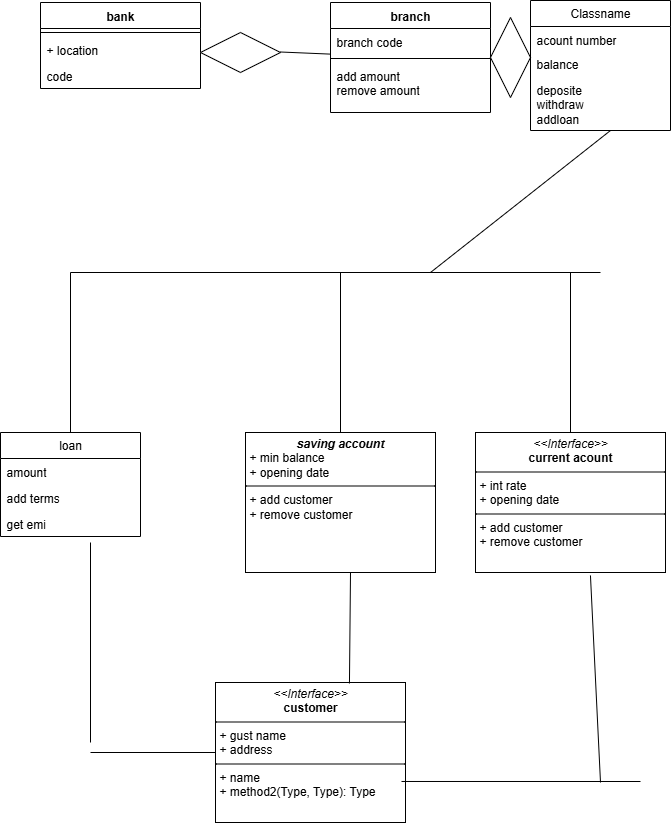

The diagram above was exported from draw.io. Its source (the exported page's mxGraphModel, read from the mxfile embedded in the PNG):
<mxGraphModel dx="1665" dy="829" grid="1" gridSize="10" guides="1" tooltips="1" connect="1" arrows="1" fold="1" page="1" pageScale="1" pageWidth="827" pageHeight="1169" math="0" shadow="0">
  <root>
    <mxCell id="0" />
    <mxCell id="1" parent="0" />
    <mxCell id="EOpm2P2EhCQ91FxfRkSv-10" value="bank" style="swimlane;fontStyle=1;align=center;verticalAlign=top;childLayout=stackLayout;horizontal=1;startSize=26;horizontalStack=0;resizeParent=1;resizeParentMax=0;resizeLast=0;collapsible=1;marginBottom=0;whiteSpace=wrap;html=1;" vertex="1" parent="1">
      <mxGeometry x="70" y="210" width="160" height="86" as="geometry">
        <mxRectangle x="70" y="210" width="100" height="30" as="alternateBounds" />
      </mxGeometry>
    </mxCell>
    <mxCell id="EOpm2P2EhCQ91FxfRkSv-12" value="" style="line;strokeWidth=1;fillColor=none;align=left;verticalAlign=middle;spacingTop=-1;spacingLeft=3;spacingRight=3;rotatable=0;labelPosition=right;points=[];portConstraint=eastwest;strokeColor=inherit;" vertex="1" parent="EOpm2P2EhCQ91FxfRkSv-10">
      <mxGeometry y="26" width="160" height="8" as="geometry" />
    </mxCell>
    <mxCell id="EOpm2P2EhCQ91FxfRkSv-11" value="+ location" style="text;strokeColor=none;fillColor=none;align=left;verticalAlign=top;spacingLeft=4;spacingRight=4;overflow=hidden;rotatable=0;points=[[0,0.5],[1,0.5]];portConstraint=eastwest;whiteSpace=wrap;html=1;" vertex="1" parent="EOpm2P2EhCQ91FxfRkSv-10">
      <mxGeometry y="34" width="160" height="26" as="geometry" />
    </mxCell>
    <mxCell id="EOpm2P2EhCQ91FxfRkSv-13" value="code" style="text;strokeColor=none;fillColor=none;align=left;verticalAlign=top;spacingLeft=4;spacingRight=4;overflow=hidden;rotatable=0;points=[[0,0.5],[1,0.5]];portConstraint=eastwest;whiteSpace=wrap;html=1;" vertex="1" parent="EOpm2P2EhCQ91FxfRkSv-10">
      <mxGeometry y="60" width="160" height="26" as="geometry" />
    </mxCell>
    <mxCell id="EOpm2P2EhCQ91FxfRkSv-15" value="" style="rhombus;whiteSpace=wrap;html=1;" vertex="1" parent="1">
      <mxGeometry x="230" y="240" width="80" height="40" as="geometry" />
    </mxCell>
    <mxCell id="EOpm2P2EhCQ91FxfRkSv-16" value="" style="endArrow=none;html=1;rounded=0;fontSize=12;startSize=8;endSize=8;curved=1;" edge="1" parent="1" target="EOpm2P2EhCQ91FxfRkSv-17">
      <mxGeometry width="50" height="50" relative="1" as="geometry">
        <mxPoint x="310" y="259.5" as="sourcePoint" />
        <mxPoint x="370" y="259.5" as="targetPoint" />
      </mxGeometry>
    </mxCell>
    <mxCell id="EOpm2P2EhCQ91FxfRkSv-17" value="branch" style="swimlane;fontStyle=1;align=center;verticalAlign=top;childLayout=stackLayout;horizontal=1;startSize=26;horizontalStack=0;resizeParent=1;resizeParentMax=0;resizeLast=0;collapsible=1;marginBottom=0;whiteSpace=wrap;html=1;" vertex="1" parent="1">
      <mxGeometry x="360" y="210" width="160" height="110" as="geometry" />
    </mxCell>
    <mxCell id="EOpm2P2EhCQ91FxfRkSv-18" value="branch code&lt;div&gt;&lt;br&gt;&lt;/div&gt;" style="text;strokeColor=none;fillColor=none;align=left;verticalAlign=top;spacingLeft=4;spacingRight=4;overflow=hidden;rotatable=0;points=[[0,0.5],[1,0.5]];portConstraint=eastwest;whiteSpace=wrap;html=1;" vertex="1" parent="EOpm2P2EhCQ91FxfRkSv-17">
      <mxGeometry y="26" width="160" height="26" as="geometry" />
    </mxCell>
    <mxCell id="EOpm2P2EhCQ91FxfRkSv-19" value="" style="line;strokeWidth=1;fillColor=none;align=left;verticalAlign=middle;spacingTop=-1;spacingLeft=3;spacingRight=3;rotatable=0;labelPosition=right;points=[];portConstraint=eastwest;strokeColor=inherit;" vertex="1" parent="EOpm2P2EhCQ91FxfRkSv-17">
      <mxGeometry y="52" width="160" height="8" as="geometry" />
    </mxCell>
    <mxCell id="EOpm2P2EhCQ91FxfRkSv-20" value="add amount&lt;div&gt;remove amount&lt;/div&gt;" style="text;strokeColor=none;fillColor=none;align=left;verticalAlign=top;spacingLeft=4;spacingRight=4;overflow=hidden;rotatable=0;points=[[0,0.5],[1,0.5]];portConstraint=eastwest;whiteSpace=wrap;html=1;" vertex="1" parent="EOpm2P2EhCQ91FxfRkSv-17">
      <mxGeometry y="60" width="160" height="50" as="geometry" />
    </mxCell>
    <mxCell id="EOpm2P2EhCQ91FxfRkSv-22" value="" style="rhombus;whiteSpace=wrap;html=1;" vertex="1" parent="1">
      <mxGeometry x="520" y="225" width="40" height="80" as="geometry" />
    </mxCell>
    <mxCell id="EOpm2P2EhCQ91FxfRkSv-23" value="" style="endArrow=none;html=1;rounded=0;fontSize=12;startSize=8;endSize=8;curved=1;" edge="1" parent="1" target="EOpm2P2EhCQ91FxfRkSv-24">
      <mxGeometry width="50" height="50" relative="1" as="geometry">
        <mxPoint x="560" y="264.5" as="sourcePoint" />
        <mxPoint x="620" y="264.5" as="targetPoint" />
      </mxGeometry>
    </mxCell>
    <mxCell id="EOpm2P2EhCQ91FxfRkSv-24" value="Classname" style="swimlane;fontStyle=0;childLayout=stackLayout;horizontal=1;startSize=26;fillColor=none;horizontalStack=0;resizeParent=1;resizeParentMax=0;resizeLast=0;collapsible=1;marginBottom=0;whiteSpace=wrap;html=1;" vertex="1" parent="1">
      <mxGeometry x="560" y="208" width="140" height="130" as="geometry" />
    </mxCell>
    <mxCell id="EOpm2P2EhCQ91FxfRkSv-25" value="acount number" style="text;strokeColor=none;fillColor=none;align=left;verticalAlign=top;spacingLeft=4;spacingRight=4;overflow=hidden;rotatable=0;points=[[0,0.5],[1,0.5]];portConstraint=eastwest;whiteSpace=wrap;html=1;" vertex="1" parent="EOpm2P2EhCQ91FxfRkSv-24">
      <mxGeometry y="26" width="140" height="24" as="geometry" />
    </mxCell>
    <mxCell id="EOpm2P2EhCQ91FxfRkSv-26" value="balance" style="text;strokeColor=none;fillColor=none;align=left;verticalAlign=top;spacingLeft=4;spacingRight=4;overflow=hidden;rotatable=0;points=[[0,0.5],[1,0.5]];portConstraint=eastwest;whiteSpace=wrap;html=1;" vertex="1" parent="EOpm2P2EhCQ91FxfRkSv-24">
      <mxGeometry y="50" width="140" height="26" as="geometry" />
    </mxCell>
    <mxCell id="EOpm2P2EhCQ91FxfRkSv-27" value="deposite&lt;div&gt;withdraw&lt;/div&gt;&lt;div&gt;addloan&lt;/div&gt;" style="text;strokeColor=none;fillColor=none;align=left;verticalAlign=top;spacingLeft=4;spacingRight=4;overflow=hidden;rotatable=0;points=[[0,0.5],[1,0.5]];portConstraint=eastwest;whiteSpace=wrap;html=1;" vertex="1" parent="EOpm2P2EhCQ91FxfRkSv-24">
      <mxGeometry y="76" width="140" height="54" as="geometry" />
    </mxCell>
    <mxCell id="EOpm2P2EhCQ91FxfRkSv-28" value="" style="endArrow=none;html=1;rounded=0;fontSize=12;startSize=8;endSize=8;curved=1;" edge="1" parent="1">
      <mxGeometry width="50" height="50" relative="1" as="geometry">
        <mxPoint x="460" y="480" as="sourcePoint" />
        <mxPoint x="640" y="338" as="targetPoint" />
      </mxGeometry>
    </mxCell>
    <mxCell id="EOpm2P2EhCQ91FxfRkSv-29" value="" style="endArrow=none;html=1;rounded=0;fontSize=12;startSize=8;endSize=8;curved=1;" edge="1" parent="1">
      <mxGeometry width="50" height="50" relative="1" as="geometry">
        <mxPoint x="100" y="480" as="sourcePoint" />
        <mxPoint x="630" y="480" as="targetPoint" />
      </mxGeometry>
    </mxCell>
    <mxCell id="EOpm2P2EhCQ91FxfRkSv-30" value="" style="endArrow=none;html=1;rounded=0;fontSize=12;startSize=8;endSize=8;curved=1;" edge="1" parent="1" target="EOpm2P2EhCQ91FxfRkSv-31">
      <mxGeometry width="50" height="50" relative="1" as="geometry">
        <mxPoint x="100" y="480" as="sourcePoint" />
        <mxPoint x="100" y="480" as="targetPoint" />
      </mxGeometry>
    </mxCell>
    <mxCell id="EOpm2P2EhCQ91FxfRkSv-31" value="loan" style="swimlane;fontStyle=0;childLayout=stackLayout;horizontal=1;startSize=26;fillColor=none;horizontalStack=0;resizeParent=1;resizeParentMax=0;resizeLast=0;collapsible=1;marginBottom=0;whiteSpace=wrap;html=1;" vertex="1" parent="1">
      <mxGeometry x="30" y="640" width="140" height="104" as="geometry" />
    </mxCell>
    <mxCell id="EOpm2P2EhCQ91FxfRkSv-32" value="amount" style="text;strokeColor=none;fillColor=none;align=left;verticalAlign=top;spacingLeft=4;spacingRight=4;overflow=hidden;rotatable=0;points=[[0,0.5],[1,0.5]];portConstraint=eastwest;whiteSpace=wrap;html=1;" vertex="1" parent="EOpm2P2EhCQ91FxfRkSv-31">
      <mxGeometry y="26" width="140" height="26" as="geometry" />
    </mxCell>
    <mxCell id="EOpm2P2EhCQ91FxfRkSv-33" value="add terms" style="text;strokeColor=none;fillColor=none;align=left;verticalAlign=top;spacingLeft=4;spacingRight=4;overflow=hidden;rotatable=0;points=[[0,0.5],[1,0.5]];portConstraint=eastwest;whiteSpace=wrap;html=1;" vertex="1" parent="EOpm2P2EhCQ91FxfRkSv-31">
      <mxGeometry y="52" width="140" height="26" as="geometry" />
    </mxCell>
    <mxCell id="EOpm2P2EhCQ91FxfRkSv-34" value="get emi" style="text;strokeColor=none;fillColor=none;align=left;verticalAlign=top;spacingLeft=4;spacingRight=4;overflow=hidden;rotatable=0;points=[[0,0.5],[1,0.5]];portConstraint=eastwest;whiteSpace=wrap;html=1;" vertex="1" parent="EOpm2P2EhCQ91FxfRkSv-31">
      <mxGeometry y="78" width="140" height="26" as="geometry" />
    </mxCell>
    <mxCell id="EOpm2P2EhCQ91FxfRkSv-35" value="" style="endArrow=none;html=1;rounded=0;fontSize=12;startSize=8;endSize=8;curved=1;" edge="1" parent="1" target="EOpm2P2EhCQ91FxfRkSv-36">
      <mxGeometry width="50" height="50" relative="1" as="geometry">
        <mxPoint x="370" y="480" as="sourcePoint" />
        <mxPoint x="370" y="480" as="targetPoint" />
      </mxGeometry>
    </mxCell>
    <mxCell id="EOpm2P2EhCQ91FxfRkSv-36" value="&lt;p style=&quot;margin:0px;margin-top:4px;text-align:center;&quot;&gt;&lt;i&gt;&lt;b&gt;saving account&lt;/b&gt;&lt;/i&gt;&lt;br&gt;&lt;/p&gt;&lt;p style=&quot;margin:0px;margin-left:4px;&quot;&gt;+ min balance&lt;br&gt;+ opening date&lt;/p&gt;&lt;hr size=&quot;1&quot; style=&quot;border-style:solid;&quot;&gt;&lt;p style=&quot;margin:0px;margin-left:4px;&quot;&gt;+ add customer&lt;br&gt;+ remove customer&lt;/p&gt;" style="verticalAlign=top;align=left;overflow=fill;html=1;whiteSpace=wrap;" vertex="1" parent="1">
      <mxGeometry x="275" y="640" width="190" height="140" as="geometry" />
    </mxCell>
    <mxCell id="EOpm2P2EhCQ91FxfRkSv-37" value="" style="endArrow=none;html=1;rounded=0;fontSize=12;startSize=8;endSize=8;curved=1;" edge="1" parent="1" target="EOpm2P2EhCQ91FxfRkSv-38">
      <mxGeometry width="50" height="50" relative="1" as="geometry">
        <mxPoint x="600" y="480" as="sourcePoint" />
        <mxPoint x="600" y="480" as="targetPoint" />
      </mxGeometry>
    </mxCell>
    <mxCell id="EOpm2P2EhCQ91FxfRkSv-38" value="&lt;p style=&quot;margin:0px;margin-top:4px;text-align:center;&quot;&gt;&lt;i&gt;&amp;lt;&amp;lt;Interface&amp;gt;&amp;gt;&lt;/i&gt;&lt;br&gt;&lt;b&gt;current acount&lt;/b&gt;&lt;/p&gt;&lt;hr size=&quot;1&quot; style=&quot;border-style:solid;&quot;&gt;&lt;p style=&quot;margin:0px;margin-left:4px;&quot;&gt;+ int rate&lt;br&gt;+ opening date&lt;/p&gt;&lt;hr size=&quot;1&quot; style=&quot;border-style:solid;&quot;&gt;&lt;p style=&quot;margin:0px;margin-left:4px;&quot;&gt;+ add customer&lt;br&gt;+ remove customer&lt;/p&gt;" style="verticalAlign=top;align=left;overflow=fill;html=1;whiteSpace=wrap;" vertex="1" parent="1">
      <mxGeometry x="505" y="640" width="190" height="140" as="geometry" />
    </mxCell>
    <mxCell id="EOpm2P2EhCQ91FxfRkSv-39" value="" style="endArrow=none;html=1;rounded=0;fontSize=12;startSize=8;endSize=8;curved=1;" edge="1" parent="1">
      <mxGeometry width="50" height="50" relative="1" as="geometry">
        <mxPoint x="120" y="950" as="sourcePoint" />
        <mxPoint x="120" y="750" as="targetPoint" />
      </mxGeometry>
    </mxCell>
    <mxCell id="EOpm2P2EhCQ91FxfRkSv-40" value="" style="endArrow=none;html=1;rounded=0;fontSize=12;startSize=8;endSize=8;curved=1;" edge="1" parent="1" target="EOpm2P2EhCQ91FxfRkSv-41">
      <mxGeometry width="50" height="50" relative="1" as="geometry">
        <mxPoint x="120" y="960" as="sourcePoint" />
        <mxPoint x="340" y="960" as="targetPoint" />
      </mxGeometry>
    </mxCell>
    <mxCell id="EOpm2P2EhCQ91FxfRkSv-41" value="&lt;p style=&quot;margin:0px;margin-top:4px;text-align:center;&quot;&gt;&lt;i&gt;&amp;lt;&amp;lt;Interface&amp;gt;&amp;gt;&lt;/i&gt;&lt;br&gt;&lt;b&gt;customer&lt;/b&gt;&lt;/p&gt;&lt;hr size=&quot;1&quot; style=&quot;border-style:solid;&quot;&gt;&lt;p style=&quot;margin:0px;margin-left:4px;&quot;&gt;+ gust name&amp;nbsp;&lt;br&gt;+ address&lt;/p&gt;&lt;hr size=&quot;1&quot; style=&quot;border-style:solid;&quot;&gt;&lt;p style=&quot;margin:0px;margin-left:4px;&quot;&gt;+ name&lt;br&gt;+ method2(Type, Type): Type&lt;/p&gt;" style="verticalAlign=top;align=left;overflow=fill;html=1;whiteSpace=wrap;" vertex="1" parent="1">
      <mxGeometry x="245" y="890" width="190" height="140" as="geometry" />
    </mxCell>
    <mxCell id="EOpm2P2EhCQ91FxfRkSv-42" value="" style="endArrow=none;html=1;rounded=0;fontSize=12;startSize=8;endSize=8;curved=1;exitX=0.705;exitY=0.007;exitDx=0;exitDy=0;exitPerimeter=0;" edge="1" parent="1" source="EOpm2P2EhCQ91FxfRkSv-41">
      <mxGeometry width="50" height="50" relative="1" as="geometry">
        <mxPoint x="330" y="830" as="sourcePoint" />
        <mxPoint x="380" y="780" as="targetPoint" />
      </mxGeometry>
    </mxCell>
    <mxCell id="EOpm2P2EhCQ91FxfRkSv-43" value="" style="endArrow=none;html=1;rounded=0;fontSize=12;startSize=8;endSize=8;curved=1;exitX=0.979;exitY=0.707;exitDx=0;exitDy=0;exitPerimeter=0;" edge="1" parent="1" source="EOpm2P2EhCQ91FxfRkSv-41">
      <mxGeometry width="50" height="50" relative="1" as="geometry">
        <mxPoint x="450" y="985" as="sourcePoint" />
        <mxPoint x="670" y="989" as="targetPoint" />
      </mxGeometry>
    </mxCell>
    <mxCell id="EOpm2P2EhCQ91FxfRkSv-44" value="" style="endArrow=none;html=1;rounded=0;fontSize=12;startSize=8;endSize=8;curved=1;entryX=0.605;entryY=1.021;entryDx=0;entryDy=0;entryPerimeter=0;" edge="1" parent="1" target="EOpm2P2EhCQ91FxfRkSv-38">
      <mxGeometry width="50" height="50" relative="1" as="geometry">
        <mxPoint x="630" y="990" as="sourcePoint" />
        <mxPoint x="625" y="800" as="targetPoint" />
      </mxGeometry>
    </mxCell>
  </root>
</mxGraphModel>